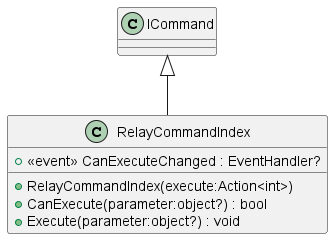

The diagram above was rendered by PlantUML. Its source (embedded in the PNG):
@startuml
class RelayCommandIndex {
    +  <<event>> CanExecuteChanged : EventHandler? 
    + RelayCommandIndex(execute:Action<int>)
    + CanExecute(parameter:object?) : bool
    + Execute(parameter:object?) : void
}
ICommand <|-- RelayCommandIndex
@enduml